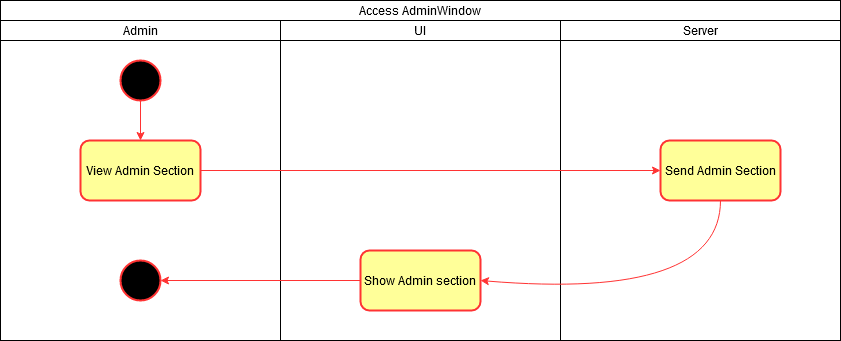

The diagram above was exported from draw.io. Its source (the exported page's mxGraphModel, read from the mxfile embedded in the PNG):
<mxGraphModel dx="1038" dy="711" grid="1" gridSize="10" guides="1" tooltips="1" connect="1" arrows="1" fold="1" page="1" pageScale="1" pageWidth="827" pageHeight="1169" math="0" shadow="0">
  <root>
    <mxCell id="0" />
    <mxCell id="1" parent="0" />
    <mxCell id="sAasLlMWPWo7pGgiS54r-1" value="Admin" style="rounded=0;whiteSpace=wrap;html=1;" vertex="1" parent="1">
      <mxGeometry x="200" y="220" width="280" height="20" as="geometry" />
    </mxCell>
    <mxCell id="sAasLlMWPWo7pGgiS54r-2" value="UI" style="rounded=0;whiteSpace=wrap;html=1;" vertex="1" parent="1">
      <mxGeometry x="480" y="220" width="280" height="20" as="geometry" />
    </mxCell>
    <mxCell id="sAasLlMWPWo7pGgiS54r-3" value="Server" style="rounded=0;whiteSpace=wrap;html=1;" vertex="1" parent="1">
      <mxGeometry x="760" y="220" width="280" height="20" as="geometry" />
    </mxCell>
    <mxCell id="sAasLlMWPWo7pGgiS54r-4" value="Access AdminWindow" style="rounded=0;whiteSpace=wrap;html=1;" vertex="1" parent="1">
      <mxGeometry x="200" y="200" width="840" height="20" as="geometry" />
    </mxCell>
    <mxCell id="sAasLlMWPWo7pGgiS54r-19" value="" style="edgeStyle=orthogonalEdgeStyle;rounded=0;orthogonalLoop=1;jettySize=auto;html=1;strokeColor=#FF3333;" edge="1" parent="1" source="sAasLlMWPWo7pGgiS54r-5" target="sAasLlMWPWo7pGgiS54r-10">
      <mxGeometry relative="1" as="geometry" />
    </mxCell>
    <mxCell id="sAasLlMWPWo7pGgiS54r-5" value="" style="rounded=0;whiteSpace=wrap;html=1;strokeWidth=1;" vertex="1" parent="1">
      <mxGeometry x="200" y="240" width="280" height="300" as="geometry" />
    </mxCell>
    <mxCell id="sAasLlMWPWo7pGgiS54r-6" value="" style="rounded=0;whiteSpace=wrap;html=1;" vertex="1" parent="1">
      <mxGeometry x="480" y="240" width="280" height="300" as="geometry" />
    </mxCell>
    <mxCell id="sAasLlMWPWo7pGgiS54r-7" value="" style="rounded=0;whiteSpace=wrap;html=1;" vertex="1" parent="1">
      <mxGeometry x="760" y="240" width="280" height="300" as="geometry" />
    </mxCell>
    <mxCell id="sAasLlMWPWo7pGgiS54r-8" value="" style="ellipse;whiteSpace=wrap;html=1;aspect=fixed;strokeColor=#FF3333;fillColor=#000000;strokeWidth=2;" vertex="1" parent="1">
      <mxGeometry x="320" y="260" width="40" height="40" as="geometry" />
    </mxCell>
    <mxCell id="sAasLlMWPWo7pGgiS54r-9" value="View Admin Section" style="rounded=1;whiteSpace=wrap;html=1;strokeWidth=2;strokeColor=#FF3333;fillColor=#FFFF99;" vertex="1" parent="1">
      <mxGeometry x="280" y="340" width="120" height="60" as="geometry" />
    </mxCell>
    <mxCell id="sAasLlMWPWo7pGgiS54r-10" value="Show Admin section" style="rounded=1;whiteSpace=wrap;html=1;strokeWidth=2;strokeColor=#FF3333;fillColor=#FFFF99;" vertex="1" parent="1">
      <mxGeometry x="560" y="450" width="120" height="60" as="geometry" />
    </mxCell>
    <mxCell id="sAasLlMWPWo7pGgiS54r-12" value="" style="ellipse;whiteSpace=wrap;html=1;aspect=fixed;strokeColor=#FF3333;fillColor=#000000;strokeWidth=2;" vertex="1" parent="1">
      <mxGeometry x="320" y="460" width="40" height="40" as="geometry" />
    </mxCell>
    <mxCell id="sAasLlMWPWo7pGgiS54r-13" value="" style="endArrow=classic;html=1;entryX=0.5;entryY=0;entryDx=0;entryDy=0;strokeColor=#FF3333;" edge="1" parent="1" target="sAasLlMWPWo7pGgiS54r-9">
      <mxGeometry width="50" height="50" relative="1" as="geometry">
        <mxPoint x="340" y="300" as="sourcePoint" />
        <mxPoint x="510" y="340" as="targetPoint" />
      </mxGeometry>
    </mxCell>
    <mxCell id="sAasLlMWPWo7pGgiS54r-15" value="" style="endArrow=classic;html=1;entryX=0;entryY=0.5;entryDx=0;entryDy=0;strokeColor=#FF3333;exitX=1;exitY=0.5;exitDx=0;exitDy=0;" edge="1" parent="1" source="sAasLlMWPWo7pGgiS54r-9" target="sAasLlMWPWo7pGgiS54r-18">
      <mxGeometry width="50" height="50" relative="1" as="geometry">
        <mxPoint x="340" y="300" as="sourcePoint" />
        <mxPoint x="340" y="340" as="targetPoint" />
      </mxGeometry>
    </mxCell>
    <mxCell id="sAasLlMWPWo7pGgiS54r-18" value="Send Admin Section" style="rounded=1;whiteSpace=wrap;html=1;strokeWidth=2;strokeColor=#FF3333;fillColor=#FFFF99;" vertex="1" parent="1">
      <mxGeometry x="860" y="340" width="120" height="60" as="geometry" />
    </mxCell>
    <mxCell id="sAasLlMWPWo7pGgiS54r-20" value="" style="endArrow=classic;html=1;strokeColor=#FF3333;exitX=0;exitY=0.5;exitDx=0;exitDy=0;entryX=1;entryY=0.5;entryDx=0;entryDy=0;" edge="1" parent="1" source="sAasLlMWPWo7pGgiS54r-10" target="sAasLlMWPWo7pGgiS54r-12">
      <mxGeometry width="50" height="50" relative="1" as="geometry">
        <mxPoint x="450" y="390" as="sourcePoint" />
        <mxPoint x="500" y="340" as="targetPoint" />
      </mxGeometry>
    </mxCell>
    <mxCell id="sAasLlMWPWo7pGgiS54r-21" value="" style="curved=1;endArrow=classic;html=1;strokeColor=#FF3333;exitX=0.5;exitY=1;exitDx=0;exitDy=0;entryX=1;entryY=0.5;entryDx=0;entryDy=0;" edge="1" parent="1" source="sAasLlMWPWo7pGgiS54r-18" target="sAasLlMWPWo7pGgiS54r-10">
      <mxGeometry width="50" height="50" relative="1" as="geometry">
        <mxPoint x="450" y="390" as="sourcePoint" />
        <mxPoint x="500" y="340" as="targetPoint" />
        <Array as="points">
          <mxPoint x="920" y="500" />
        </Array>
      </mxGeometry>
    </mxCell>
  </root>
</mxGraphModel>